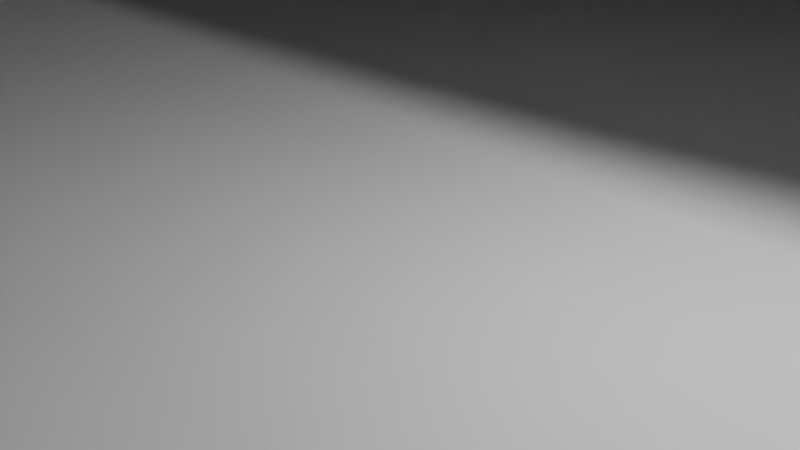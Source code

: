# Source: motor_mount_modified.blend  (saved by Blender 2.80.75; exported with 4.5.12 LTS)
import bpy
from mathutils import Matrix  # noqa: F401  (used for matrix-valued properties, if any)

bpy.ops.wm.read_factory_settings(use_empty=True)
scene = bpy.context.scene
scene.name = 'Scene'

# ---- collections
col_collection = bpy.data.collections.new('Collection'); scene.collection.children.link(col_collection)

# ---- world
world_world = bpy.data.worlds.new('World'); scene.world = world_world
world_world.use_nodes = True; world_world.node_tree.nodes.clear()
_N = world_world.node_tree.nodes; _L = world_world.node_tree.links
n0 = _N.new('ShaderNodeOutputWorld'); n0.name = 'World Output'; n0.location = (300, 300)
n1 = _N.new('ShaderNodeBackground'); n1.name = 'Background'; n1.location = (10, 300)
n1.inputs[0].default_value = (0.05088, 0.05088, 0.05088, 1.0)
_L.new(n1.outputs[0], n0.inputs[0])
n0.is_active_output = True
world_world.color = (0.05088, 0.05088, 0.05088)
world_world.use_sun_shadow = False
world_world.sun_shadow_jitter_overblur = 0.0

# ---- cameras
cam_camera = bpy.data.cameras.new('Camera')
cam_camera.clip_end = 100.0
cam_camera.ortho_scale = 7.314

# ---- lights
light_light = bpy.data.lights.new('Light', 'POINT')
light_light.transmission_factor = 0.0
light_light.energy = 1000.0
light_light.shadow_soft_size = 0.1
light_light.shadow_maximum_resolution = 0.006
light_light.use_absolute_resolution = True

# ---- meshes
me_28byj_cover = bpy.data.meshes.new('28Byj-Cover')
me_28byj_cover.from_pydata([(24.0, 21.82, -10.0), (24.0, 26.82, -13.0), (24.0, 21.82, 10.0), (24.0, 26.82, 13.0), (24.0, 10.62, 10.0), (24.0, -31.23, 13.0), (24.0, 10.62, -10.0), (24.0, -31.23, -13.0), (1.0, 26.82, -13.75), (1.0, 16.78, -13.75), (3.742, 26.82, -13.75), (1.668, 16.72, -13.75), (2.331, 16.62, -13.75), (3.04, 16.49, -13.75), (3.742, 16.32, -13.75), (-4.0, 26.82, 19.0), (-4.0, 26.82, 17.5), (-8.9, 26.82, 17.5), (4.0, 26.82, 17.5), (4.0, 26.82, 19.0), (8.9, 26.82, 17.5), (18.0, 26.82, 19.0), (-19.83, 26.82, -2.999), (-19.31, 26.82, -3.342), (-5.0, 26.82, -15.25), (-18.73, 26.82, -3.594), (-18.13, 26.82, -3.748), (-1.0, 26.82, -13.75), (-1.0, 26.82, -15.25), (-3.742, 26.82, -13.75), (-5.411, 26.82, -13.18), (-7.073, 26.82, -12.37), (-24.0, 26.82, 13.0), (-19.31, 26.82, 3.342), (-19.83, 26.82, 2.999), (1.0, 26.82, -15.25), (5.0, 26.82, -15.25), (-13.73, 26.82, -3.8), (-13.72, 26.82, -3.833), (-17.5, 26.82, -3.8), (-13.11, 26.82, -5.578), (-12.28, 26.82, -7.229), (-18.0, 26.82, 19.0), (-18.13, 26.82, 3.748), (-18.73, 26.82, 3.594), (-20.3, 26.82, 2.574), (-20.68, 26.82, 2.079), (-20.98, 26.82, 1.527), (-21.18, 26.82, 0.9331), (-21.29, 26.82, 0.314), (-24.0, 26.82, -13.0), (-21.29, 26.82, -0.3136), (-21.18, 26.82, -0.9326), (-20.98, 26.82, -1.526), (-20.68, 26.82, -2.078), (-20.3, 26.82, -2.573), (-8.9, 26.82, 11.13), (-10.27, 26.82, 9.883), (-11.46, 26.82, 8.471), (-12.46, 26.82, 6.916), (-13.25, 26.82, 5.244), (-17.5, 26.82, 3.8), (-13.73, 26.82, 3.8), (18.73, 26.82, -3.594), (18.13, 26.82, -3.748), (18.0, 26.82, -19.0), (-11.24, 26.82, -8.758), (-10.01, 26.82, -10.14), (-8.615, 26.82, -11.35), (-18.0, 26.82, -19.0), (-5.0, 26.82, -17.5), (5.0, 26.82, -17.5), (19.31, 26.82, -3.342), (19.83, 26.82, -2.999), (20.3, 26.82, -2.573), (20.68, 26.82, -2.078), (20.98, 26.82, -1.526), (21.18, 26.82, -0.9326), (21.29, 26.82, -0.3136), (21.29, 26.82, 0.314), (21.18, 26.82, 0.9331), (20.98, 26.82, 1.527), (13.25, 26.82, 5.244), (12.46, 26.82, 6.916), (5.412, 26.82, -13.18), (7.073, 26.82, -12.37), (8.615, 26.82, -11.35), (10.01, 26.82, -10.14), (20.68, 26.82, 2.079), (20.3, 26.82, 2.574), (19.83, 26.82, 2.999), (19.31, 26.82, 3.342), (18.73, 26.82, 3.594), (18.13, 26.82, 3.748), (17.5, 26.82, 3.8), (13.73, 26.82, 3.8), (11.24, 26.82, -8.758), (12.28, 26.82, -7.229), (13.11, 26.82, -5.578), (17.5, 26.82, -3.8), (13.72, 26.82, -3.833), (13.73, 26.82, -3.8), (8.9, 26.82, 11.13), (10.27, 26.82, 9.883), (11.46, 26.82, 8.471), (-24.0, 21.82, -10.0), (-24.0, 10.62, -10.0), (-24.0, -31.23, -13.0), (-24.0, 10.62, 10.0), (-24.0, -31.23, 13.0), (-24.0, 21.82, 10.0), (18.0, -31.23, 19.0), (-4.0, 23.32, 19.0), (-18.0, -31.23, 19.0), (4.0, 23.32, 19.0), (3.5, 22.82, 19.0), (-3.5, 22.82, 19.0), (18.0, -31.23, -19.0), (-18.0, -31.23, -19.0), (-3.742, 16.32, -13.75), (-13.73, 18.82, 3.8), (13.73, 18.82, -3.8), (3.659, 6.818, -13.77), (5.412, 6.818, -13.18), (13.25, 6.818, 5.244), (13.73, 18.82, 3.8), (13.82, 6.818, 3.484), (13.82, 18.82, 3.484), (14.15, 6.818, 1.666), (14.15, 18.82, 1.666), (14.25, 6.818, -0.1804), (14.25, 18.82, -0.1804), (14.11, 6.818, -2.024), (14.11, 18.82, -2.024), (13.72, 6.818, -3.833), (-13.72, 6.818, -3.833), (-13.73, 18.82, -3.8), (-14.11, 6.818, -2.024), (-14.11, 18.82, -2.024), (-14.25, 6.818, -0.1804), (-14.25, 18.82, -0.1804), (-14.15, 6.818, 1.666), (-14.15, 18.82, 1.666), (-13.82, 6.818, 3.484), (-13.82, 18.82, 3.484), (-13.25, 6.818, 5.244), (-5.411, 6.818, -13.18), (-3.659, 6.818, -13.77), (-3.658, 16.32, -13.77), (-2.382, 16.32, -14.05), (-1.845, 6.818, -14.13), (-1.843, 16.32, -14.11), (2.098e-05, 16.82, -14.25), (-1.0, 16.82, -14.21), (-1.0, 16.32, -14.21), (2.098e-05, 6.818, -14.25), (1.0, 16.82, -14.21), (1.0, 16.32, -14.21), (1.843, 16.32, -14.11), (1.845, 6.818, -14.13), (2.382, 16.32, -14.05), (3.658, 16.32, -13.77), (-8.9, 6.818, 11.13), (-10.27, 6.818, 9.883), (-11.46, 6.818, 8.471), (-12.46, 6.818, 6.916), (-13.11, 6.818, -5.578), (-12.28, 6.818, -7.229), (-11.24, 6.818, -8.758), (-10.01, 6.818, -10.14), (-8.615, 6.818, -11.35), (-7.073, 6.818, -12.37), (7.073, 6.818, -12.37), (8.615, 6.818, -11.35), (10.01, 6.818, -10.14), (11.24, 6.818, -8.758), (12.28, 6.818, -7.229), (13.11, 6.818, -5.578), (12.46, 6.818, 6.916), (11.46, 6.818, 8.471), (10.27, 6.818, 9.883), (8.9, 6.818, 11.13), (17.5, 18.82, -3.8), (17.5, 18.82, 3.8), (18.13, 18.82, 3.748), (18.73, 18.82, 3.594), (19.31, 18.82, 3.342), (19.83, 18.82, 2.999), (20.3, 18.82, 2.574), (20.68, 18.82, 2.079), (20.98, 18.82, 1.527), (21.18, 18.82, 0.9331), (21.29, 18.82, 0.314), (21.29, 18.82, -0.3136), (21.18, 18.82, -0.9326), (20.98, 18.82, -1.526), (20.68, 18.82, -2.078), (20.3, 18.82, -2.573), (19.83, 18.82, -2.999), (19.31, 18.82, -3.342), (18.73, 18.82, -3.594), (18.13, 18.82, -3.748), (-17.5, 18.82, -3.8), (-18.13, 18.82, -3.748), (-18.73, 18.82, -3.594), (-19.31, 18.82, -3.342), (-19.83, 18.82, -2.999), (-20.3, 18.82, -2.573), (-20.68, 18.82, -2.078), (-20.98, 18.82, -1.526), (-21.18, 18.82, -0.9326), (-21.29, 18.82, -0.3136), (-21.29, 18.82, 0.314), (-21.18, 18.82, 0.9331), (-20.98, 18.82, 1.527), (-20.68, 18.82, 2.079), (-20.3, 18.82, 2.574), (-19.83, 18.82, 2.999), (-19.31, 18.82, 3.342), (-18.73, 18.82, 3.594), (-18.13, 18.82, 3.748), (-17.5, 18.82, 3.8), (8.9, 6.818, 17.5), (4.0, 23.32, 17.5), (3.5, 22.82, 17.5), (-3.5, 22.82, 17.5), (-8.9, 6.818, 17.5), (-4.0, 23.32, 17.5), (-1.0, 16.78, -13.75), (-1.668, 16.72, -13.75), (-3.039, 16.49, -13.75), (-2.331, 16.62, -13.75), (-5.0, 16.82, -15.25), (-5.0, 16.82, -17.5), (5.0, 16.82, -17.5), (5.0, 16.82, -15.25), (1.0, 16.82, -15.25), (-1.0, 16.82, -15.25), (-23.0, 20.82, -10.0), (-23.0, 11.62, -10.0), (-23.0, 20.82, 10.0), (-23.0, 11.62, 10.0), (23.0, 20.82, -10.0), (23.0, 11.62, -10.0), (23.0, 20.82, 10.0), (23.0, 11.62, 10.0)], [], [(0, 1, 2), (2, 1, 3), (2, 3, 4), (4, 3, 5), (4, 5, 6), (6, 5, 7), (6, 7, 0), (0, 7, 1), (8, 9, 10), (10, 9, 11), (11, 12, 10), (10, 12, 13), (10, 13, 14), (15, 16, 17), (18, 19, 20), (20, 19, 21), (22, 23, 24), (24, 23, 25), (24, 25, 26), (27, 28, 29), (29, 28, 24), (29, 24, 30), (30, 24, 31), (32, 33, 34), (35, 8, 36), (36, 8, 10), (37, 38, 39), (39, 38, 40), (39, 40, 26), (26, 40, 41), (42, 43, 32), (32, 43, 44), (32, 44, 33), (34, 45, 32), (32, 45, 46), (32, 46, 47), (47, 48, 32), (32, 48, 49), (32, 49, 50), (50, 49, 51), (50, 51, 52), (52, 53, 50), (50, 53, 54), (50, 54, 55), (15, 17, 42), (42, 17, 56), (42, 56, 57), (57, 58, 42), (42, 58, 59), (42, 59, 43), (43, 59, 60), (43, 60, 61), (61, 60, 62), (63, 1, 64), (64, 1, 65), (41, 66, 26), (26, 66, 67), (26, 67, 24), (24, 67, 68), (24, 68, 31), (55, 22, 50), (50, 22, 24), (50, 24, 69), (69, 24, 70), (69, 70, 65), (65, 70, 71), (65, 71, 36), (63, 72, 1), (1, 72, 73), (1, 73, 74), (74, 75, 1), (1, 75, 76), (1, 76, 77), (77, 78, 1), (1, 78, 79), (1, 79, 3), (3, 79, 80), (3, 80, 81), (82, 83, 21), (10, 84, 36), (36, 84, 85), (36, 85, 65), (65, 85, 86), (65, 86, 87), (81, 88, 3), (3, 88, 89), (3, 89, 90), (90, 91, 3), (3, 91, 92), (3, 92, 21), (21, 92, 93), (21, 93, 82), (82, 93, 94), (82, 94, 95), (87, 96, 65), (65, 96, 97), (65, 97, 64), (64, 97, 98), (64, 98, 99), (99, 98, 100), (99, 100, 101), (102, 20, 103), (103, 20, 21), (103, 21, 104), (104, 21, 83), (105, 50, 106), (106, 50, 107), (106, 107, 108), (108, 107, 109), (108, 109, 110), (110, 109, 32), (110, 32, 105), (105, 32, 50), (111, 21, 19), (15, 42, 112), (112, 42, 113), (19, 114, 111), (111, 114, 115), (111, 115, 113), (113, 115, 116), (113, 116, 112), (117, 118, 65), (65, 118, 69), (119, 29, 30), (120, 62, 60), (121, 101, 100), (122, 123, 14), (124, 125, 126), (126, 125, 127), (126, 127, 128), (128, 127, 129), (128, 129, 130), (130, 129, 131), (130, 131, 132), (132, 131, 133), (132, 133, 134), (135, 136, 137), (137, 136, 138), (137, 138, 139), (139, 138, 140), (139, 140, 141), (141, 140, 142), (141, 142, 143), (143, 142, 144), (143, 144, 145), (146, 147, 148), (148, 147, 149), (149, 147, 150), (149, 150, 151), (152, 153, 154), (151, 150, 154), (154, 150, 155), (154, 155, 152), (156, 152, 157), (157, 152, 155), (157, 155, 158), (158, 155, 159), (158, 159, 160), (160, 159, 122), (160, 122, 161), (161, 122, 14), (56, 162, 57), (57, 162, 163), (57, 163, 58), (58, 163, 164), (58, 164, 59), (59, 164, 165), (59, 165, 60), (60, 165, 145), (60, 145, 120), (120, 145, 144), (37, 136, 38), (38, 136, 135), (38, 135, 40), (40, 135, 166), (40, 166, 41), (41, 166, 167), (41, 167, 66), (66, 167, 168), (66, 168, 67), (67, 168, 169), (67, 169, 68), (68, 169, 170), (68, 170, 31), (31, 170, 171), (31, 171, 30), (30, 171, 146), (30, 146, 119), (119, 146, 148), (10, 14, 84), (84, 14, 123), (84, 123, 85), (85, 123, 172), (85, 172, 86), (86, 172, 173), (86, 173, 87), (87, 173, 174), (87, 174, 96), (96, 174, 175), (96, 175, 97), (97, 175, 176), (97, 176, 98), (98, 176, 177), (98, 177, 100), (100, 177, 134), (100, 134, 121), (121, 134, 133), (95, 125, 82), (82, 125, 124), (82, 124, 83), (83, 124, 178), (83, 178, 104), (104, 178, 179), (104, 179, 103), (103, 179, 180), (103, 180, 102), (102, 180, 181), (121, 182, 101), (101, 182, 99), (183, 94, 184), (184, 94, 93), (184, 93, 185), (185, 93, 92), (185, 92, 186), (186, 92, 91), (186, 91, 187), (187, 91, 90), (187, 90, 188), (188, 90, 89), (188, 89, 189), (189, 89, 88), (189, 88, 190), (190, 88, 81), (190, 81, 191), (191, 81, 80), (191, 80, 192), (192, 80, 79), (192, 79, 193), (193, 79, 78), (193, 78, 194), (194, 78, 77), (194, 77, 195), (195, 77, 76), (195, 76, 196), (196, 76, 75), (196, 75, 197), (197, 75, 74), (197, 74, 198), (198, 74, 73), (198, 73, 199), (199, 73, 72), (199, 72, 200), (200, 72, 63), (200, 63, 201), (201, 63, 64), (201, 64, 182), (182, 64, 99), (183, 125, 94), (94, 125, 95), (182, 121, 133), (195, 131, 194), (194, 131, 193), (195, 196, 131), (131, 196, 197), (131, 197, 133), (133, 197, 198), (133, 198, 199), (184, 185, 129), (129, 185, 186), (199, 200, 133), (133, 200, 201), (133, 201, 182), (190, 191, 131), (131, 191, 192), (131, 192, 193), (184, 129, 183), (183, 129, 127), (183, 127, 125), (186, 187, 129), (129, 187, 188), (129, 188, 131), (131, 188, 189), (131, 189, 190), (202, 39, 203), (203, 39, 26), (203, 26, 204), (204, 26, 25), (204, 25, 205), (205, 25, 23), (205, 23, 206), (206, 23, 22), (206, 22, 207), (207, 22, 55), (207, 55, 208), (208, 55, 54), (208, 54, 209), (209, 54, 53), (209, 53, 210), (210, 53, 52), (210, 52, 211), (211, 52, 51), (211, 51, 212), (212, 51, 49), (212, 49, 213), (213, 49, 48), (213, 48, 214), (214, 48, 47), (214, 47, 215), (215, 47, 46), (215, 46, 216), (216, 46, 45), (216, 45, 217), (217, 45, 34), (217, 34, 218), (218, 34, 33), (218, 33, 219), (219, 33, 44), (219, 44, 220), (220, 44, 43), (220, 43, 221), (221, 43, 61), (202, 136, 39), (39, 136, 37), (120, 221, 62), (62, 221, 61), (212, 213, 140), (219, 142, 218), (218, 142, 217), (213, 214, 140), (140, 214, 215), (140, 215, 142), (142, 215, 216), (142, 216, 217), (140, 208, 209), (219, 220, 142), (142, 220, 221), (142, 221, 144), (144, 221, 120), (209, 210, 140), (140, 210, 211), (140, 211, 212), (136, 202, 138), (138, 202, 203), (138, 203, 204), (204, 205, 138), (138, 205, 206), (138, 206, 140), (140, 206, 207), (140, 207, 208), (20, 102, 222), (222, 102, 181), (18, 20, 223), (223, 20, 222), (223, 222, 224), (224, 222, 225), (225, 222, 226), (225, 226, 227), (227, 226, 17), (227, 17, 16), (56, 17, 162), (162, 17, 226), (224, 225, 115), (115, 225, 116), (114, 19, 223), (223, 19, 18), (227, 16, 112), (112, 16, 15), (228, 27, 229), (229, 27, 29), (119, 230, 29), (29, 230, 231), (29, 231, 229), (232, 233, 24), (24, 233, 70), (233, 234, 70), (70, 234, 71), (234, 235, 71), (71, 235, 36), (235, 236, 36), (36, 236, 35), (157, 9, 156), (156, 9, 8), (156, 8, 236), (236, 8, 35), (228, 154, 153), (237, 28, 153), (153, 28, 27), (153, 27, 228), (237, 232, 28), (28, 232, 24), (235, 234, 236), (236, 234, 233), (233, 232, 237), (237, 153, 152), (233, 237, 236), (236, 237, 152), (236, 152, 156), (226, 222, 162), (162, 222, 181), (162, 181, 180), (176, 167, 177), (177, 167, 166), (165, 132, 145), (145, 132, 134), (145, 134, 177), (166, 135, 177), (177, 135, 137), (177, 137, 139), (165, 164, 132), (132, 164, 163), (132, 163, 130), (130, 163, 162), (180, 179, 162), (162, 179, 178), (162, 178, 124), (124, 126, 162), (162, 126, 128), (162, 128, 130), (176, 175, 167), (167, 175, 174), (167, 174, 173), (139, 141, 177), (177, 141, 143), (177, 143, 145), (173, 172, 167), (167, 172, 123), (167, 123, 122), (122, 159, 167), (167, 159, 155), (167, 155, 150), (169, 146, 170), (170, 146, 171), (150, 147, 167), (167, 147, 146), (167, 146, 168), (168, 146, 169), (118, 117, 7), (109, 107, 118), (7, 5, 111), (118, 7, 109), (109, 7, 111), (109, 111, 113), (111, 5, 21), (21, 5, 3), (7, 117, 1), (1, 117, 65), (109, 113, 32), (32, 113, 42), (118, 107, 69), (69, 107, 50), (9, 157, 11), (11, 157, 158), (11, 158, 12), (12, 158, 160), (12, 160, 13), (13, 160, 161), (13, 161, 14), (149, 230, 148), (148, 230, 119), (154, 228, 151), (151, 228, 229), (151, 229, 149), (149, 229, 231), (149, 231, 230), (105, 106, 238), (238, 106, 239), (240, 241, 110), (110, 241, 108), (238, 239, 240), (240, 239, 241), (105, 238, 110), (110, 238, 240), (108, 241, 106), (106, 241, 239), (242, 243, 0), (0, 243, 6), (2, 4, 244), (244, 4, 245), (244, 245, 242), (242, 245, 243), (242, 0, 244), (244, 0, 2), (245, 4, 243), (243, 4, 6), (115, 114, 224), (224, 114, 223), (112, 116, 227), (227, 116, 225)])
me_28byj_cover.use_remesh_preserve_volume = False
me_28byj_cover.use_remesh_preserve_attributes = False
me_28byj_cover.use_mirror_vertex_groups = False
me_28byj_cover.update()
me_cube_001 = bpy.data.meshes.new('Cube.001')
me_cube_001.from_pydata([(-1.0, -1.0, -1.0), (-1.0, -1.0, 1.0), (-1.0, 1.0, -1.0), (-1.0, 1.0, 1.0), (1.0, -1.0, -1.0), (1.0, -1.0, 1.0), (1.0, 1.0, -1.0), (1.0, 1.0, 1.0)], [], [(0, 1, 3, 2), (2, 3, 7, 6), (6, 7, 5, 4), (4, 5, 1, 0), (2, 6, 4, 0), (7, 3, 1, 5)])
_uv = me_cube_001.uv_layers.new(name='UVMap')
_uv.uv.foreach_set('vector', [0.375, 0.0, 0.625, 0.0, 0.625, 0.25, 0.375, 0.25, 0.375, 0.25, 0.625, 0.25, 0.625, 0.5, 0.375, 0.5, 0.375, 0.5, 0.625, 0.5, 0.625, 0.75, 0.375, 0.75, 0.375, 0.75, 0.625, 0.75, 0.625, 1.0, 0.375, 1.0, 0.125, 0.5, 0.375, 0.5, 0.375, 0.75, 0.125, 0.75, 0.625, 0.5, 0.875, 0.5, 0.875, 0.75, 0.625, 0.75])
me_cube_001.use_remesh_preserve_volume = False
me_cube_001.use_remesh_preserve_attributes = False
me_cube_001.use_mirror_vertex_groups = False
me_cube_001.update()

# ---- objects
ob_light = bpy.data.objects.new('Light', light_light)
ob_camera = bpy.data.objects.new('Camera', cam_camera)
ob_28byj_cover = bpy.data.objects.new('28Byj-Cover', me_28byj_cover)
ob_cube = bpy.data.objects.new('Cube', me_cube_001)

# ---- transforms, parenting, visibility, modifiers, constraints
ob_light.location = (4.076, 1.005, 5.904)
ob_light.rotation_euler = (0.6503, 0.05522, 1.866)
ob_light.lock_rotations_4d = False
ob_light.empty_display_type = 'ARROWS'
ob_light.color = (0.0, 0.0, 0.0, 0.0)
ob_light.lineart.crease_threshold = 0.0
ob_camera.location = (7.359, -6.926, 4.958)
ob_camera.rotation_euler = (1.109, 0.0, 0.8149)
ob_camera.lock_rotations_4d = False
ob_camera.empty_display_type = 'ARROWS'
ob_camera.color = (0.0, 0.0, 0.0, 0.0)
ob_camera.display_type = 'WIRE'
ob_camera.lineart.crease_threshold = 0.0
ob_28byj_cover.location = (0.0, -5.618, 19.0)
ob_28byj_cover.lineart.crease_threshold = 0.0
ob_cube.location = (0.0, -30.33, 2.853)
ob_cube.scale = (42.11, 6.42, 2.838)
ob_cube.lineart.crease_threshold = 0.0

# ---- collection membership
col_collection.objects.link(ob_light)
col_collection.objects.link(ob_camera)
col_collection.objects.link(ob_28byj_cover)
col_collection.objects.link(ob_cube)

# ---- scene / render settings (as saved in the file)
scene.camera = ob_camera
scene.frame_start = 1; scene.frame_end = 250; scene.frame_set(1)
scene.render.engine = 'BLENDER_EEVEE_NEXT'
scene.cycles.use_denoising = False
scene.cycles.samples = 128
scene.cycles.sampling_pattern = 'TABULATED_SOBOL'
scene.cycles.use_adaptive_sampling = False
scene.cycles.use_light_tree = False
scene.view_settings.view_transform = 'Filmic'
bpy.context.view_layer.update()

